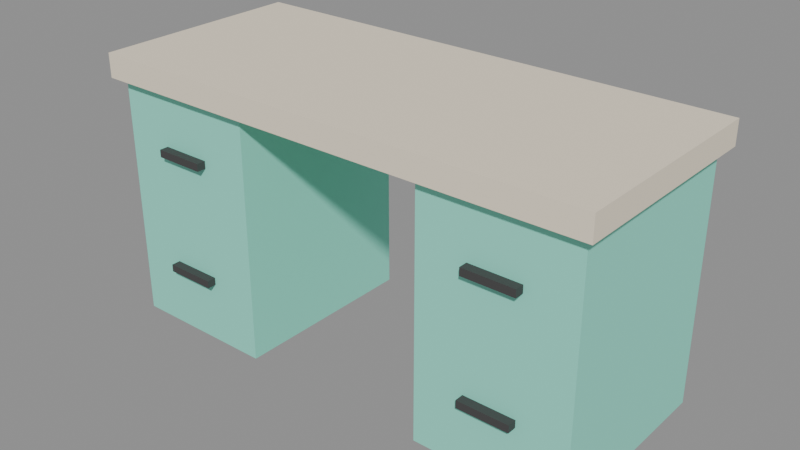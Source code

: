 # Source: source.blend  (saved by Blender 5.2.45; exported with 4.5.12 LTS)
import bpy
from mathutils import Matrix  # noqa: F401  (used for matrix-valued properties, if any)

bpy.ops.wm.read_factory_settings(use_empty=True)
scene = bpy.context.scene
scene.name = 'Scene'

# ---- images (referenced by path relative to the original .blend; pixels are not part of the script)
import os
ASSET_DIR = os.environ.get("B2B_ASSET_DIR", "")  # directory of the original .blend (textures are referenced by path, not embedded)
HERE = os.path.dirname(os.path.abspath(__file__))  # packed textures are extracted next to this script under _unpacked/

def load_image(name, relpath, width, height, colorspace="sRGB"):
    """Load a texture the original file referenced (path relative to the .blend, or extracted next to this script)."""
    p = next((c for c in (os.path.join(HERE, relpath), os.path.join(ASSET_DIR, relpath)) if relpath and os.path.exists(c)), "")
    if p:
        img = bpy.data.images.load(p, check_existing=True)
        img.name = name
    else:  # same state as the original file: an image datablock whose file is absent (Cycles renders it pink)
        img = bpy.data.images.new(name, width, height)
        img.source = "FILE"
        img.filepath = "//" + (relpath or name)
    img.colorspace_settings.name = colorspace
    return img
img_palette_png = load_image('palette.png', '_unpacked/palette.cadebe72.png', 2508, 2508, 'sRGB')

# ---- materials (node trees are filled in below, after node groups)
mat_sharedpalette_v001 = bpy.data.materials.new('SharedPalette_v001')

# ---- material node trees
mat_sharedpalette_v001.use_nodes = True; mat_sharedpalette_v001.node_tree.nodes.clear()
_N = mat_sharedpalette_v001.node_tree.nodes; _L = mat_sharedpalette_v001.node_tree.links
n0 = _N.new('ShaderNodeBsdfPrincipled'); n0.name = 'Principled BSDF'; n0.location = (-200, 100)
n0.inputs[2].default_value = 0.8
n0.inputs[10].default_value = 0.005
n1 = _N.new('ShaderNodeOutputMaterial'); n1.name = 'Material Output'; n1.location = (200, 100)
n2 = _N.new('ShaderNodeTexImage'); n2.name = 'Image Texture'; n2.location = (0, 0)
n2.image = img_palette_png
n2.interpolation = 'Closest'
_L.new(n0.outputs[0], n1.inputs[0])
_L.new(n2.outputs[0], n0.inputs[0])
n1.is_active_output = True

# ---- meshes
me_cube = bpy.data.meshes.new('Cube')
me_cube.from_pydata([(-0.85, -0.36, -0.04), (-0.85, -0.36, 0.04), (-0.85, 0.36, -0.04), (-0.85, 0.36, 0.04), (0.85, -0.36, -0.04), (0.85, -0.36, 0.04), (0.85, 0.36, -0.04), (0.85, 0.36, 0.04)], [], [(1, 2, 0), (3, 6, 2), (7, 4, 6), (5, 0, 4), (6, 0, 2), (3, 5, 7), (1, 3, 2), (3, 7, 6), (7, 5, 4), (5, 1, 0), (6, 4, 0), (3, 1, 5)])
_uv = me_cube.uv_layers.new(name='UVMap')
_uv.uv.foreach_set('vector', [0.01575, 0.578, 0.01575, 0.578, 0.01575, 0.578, 0.01575, 0.578, 0.01575, 0.578, 0.01575, 0.578, 0.01575, 0.578, 0.01575, 0.578, 0.01575, 0.578, 0.01575, 0.578, 0.01575, 0.578, 0.01575, 0.578, 0.01575, 0.578, 0.01575, 0.578, 0.01575, 0.578, 0.01575, 0.578, 0.01575, 0.578, 0.01575, 0.578, 0.01575, 0.578, 0.01575, 0.578, 0.01575, 0.578, 0.01575, 0.578, 0.01575, 0.578, 0.01575, 0.578, 0.01575, 0.578, 0.01575, 0.578, 0.01575, 0.578, 0.01575, 0.578, 0.01575, 0.578, 0.01575, 0.578, 0.01575, 0.578, 0.01575, 0.578, 0.01575, 0.578, 0.01575, 0.578, 0.01575, 0.578, 0.01575, 0.578])
me_cube.materials.append(mat_sharedpalette_v001)
me_cube.update()
me_cube_001 = bpy.data.meshes.new('Cube.001')
me_cube_001.from_pydata([(-0.25, -0.325, -0.42), (-0.25, -0.325, 0.42), (-0.25, 0.325, -0.42), (-0.25, 0.325, 0.42), (0.25, -0.325, -0.42), (0.25, -0.325, 0.42), (0.25, 0.325, -0.42), (0.25, 0.325, 0.42)], [], [(1, 2, 0), (3, 6, 2), (7, 4, 6), (5, 0, 4), (6, 0, 2), (3, 5, 7), (1, 3, 2), (3, 7, 6), (7, 5, 4), (5, 1, 0), (6, 4, 0), (3, 1, 5)])
_uv = me_cube_001.uv_layers.new(name='UVMap')
_uv.uv.foreach_set('vector', [0.2657, 0.7654, 0.2657, 0.7654, 0.2657, 0.7654, 0.2657, 0.7654, 0.2657, 0.7654, 0.2657, 0.7654, 0.2657, 0.7654, 0.2657, 0.7654, 0.2657, 0.7654, 0.2657, 0.7654, 0.2657, 0.7654, 0.2657, 0.7654, 0.2657, 0.7654, 0.2657, 0.7654, 0.2657, 0.7654, 0.2657, 0.7654, 0.2657, 0.7654, 0.2657, 0.7654, 0.2657, 0.7654, 0.2657, 0.7654, 0.2657, 0.7654, 0.2657, 0.7654, 0.2657, 0.7654, 0.2657, 0.7654, 0.2657, 0.7654, 0.2657, 0.7654, 0.2657, 0.7654, 0.2657, 0.7654, 0.2657, 0.7654, 0.2657, 0.7654, 0.2657, 0.7654, 0.2657, 0.7654, 0.2657, 0.7654, 0.2657, 0.7654, 0.2657, 0.7654, 0.2657, 0.7654])
me_cube_001.materials.append(mat_sharedpalette_v001)
me_cube_001.update()
me_cube_002 = bpy.data.meshes.new('Cube.002')
me_cube_002.from_pydata([(-0.25, -0.325, -0.42), (-0.25, -0.325, 0.42), (-0.25, 0.325, -0.42), (-0.25, 0.325, 0.42), (0.25, -0.325, -0.42), (0.25, -0.325, 0.42), (0.25, 0.325, -0.42), (0.25, 0.325, 0.42)], [], [(1, 2, 0), (3, 6, 2), (7, 4, 6), (5, 0, 4), (6, 0, 2), (3, 5, 7), (1, 3, 2), (3, 7, 6), (7, 5, 4), (5, 1, 0), (6, 4, 0), (3, 1, 5)])
_uv = me_cube_002.uv_layers.new(name='UVMap')
_uv.uv.foreach_set('vector', [0.2657, 0.7654, 0.2657, 0.7654, 0.2657, 0.7654, 0.2657, 0.7654, 0.2657, 0.7654, 0.2657, 0.7654, 0.2657, 0.7654, 0.2657, 0.7654, 0.2657, 0.7654, 0.2657, 0.7654, 0.2657, 0.7654, 0.2657, 0.7654, 0.2657, 0.7654, 0.2657, 0.7654, 0.2657, 0.7654, 0.2657, 0.7654, 0.2657, 0.7654, 0.2657, 0.7654, 0.2657, 0.7654, 0.2657, 0.7654, 0.2657, 0.7654, 0.2657, 0.7654, 0.2657, 0.7654, 0.2657, 0.7654, 0.2657, 0.7654, 0.2657, 0.7654, 0.2657, 0.7654, 0.2657, 0.7654, 0.2657, 0.7654, 0.2657, 0.7654, 0.2657, 0.7654, 0.2657, 0.7654, 0.2657, 0.7654, 0.2657, 0.7654, 0.2657, 0.7654, 0.2657, 0.7654])
me_cube_002.materials.append(mat_sharedpalette_v001)
me_cube_002.update()
me_cube_003 = bpy.data.meshes.new('Cube.003')
me_cube_003.from_pydata([(-0.085, -0.015, -0.0125), (-0.085, -0.015, 0.0125), (-0.085, 0.015, -0.0125), (-0.085, 0.015, 0.0125), (0.085, -0.015, -0.0125), (0.085, -0.015, 0.0125), (0.085, 0.015, -0.0125), (0.085, 0.015, 0.0125)], [], [(1, 2, 0), (3, 6, 2), (7, 4, 6), (5, 0, 4), (6, 0, 2), (3, 5, 7), (1, 3, 2), (3, 7, 6), (7, 5, 4), (5, 1, 0), (6, 4, 0), (3, 1, 5)])
_uv = me_cube_003.uv_layers.new(name='UVMap')
_uv.uv.foreach_set('vector', [0.3906, 0.5154, 0.3906, 0.5154, 0.3906, 0.5154, 0.3906, 0.5154, 0.3906, 0.5154, 0.3906, 0.5154, 0.3906, 0.5154, 0.3906, 0.5154, 0.3906, 0.5154, 0.3906, 0.5154, 0.3906, 0.5154, 0.3906, 0.5154, 0.3906, 0.5154, 0.3906, 0.5154, 0.3906, 0.5154, 0.3906, 0.5154, 0.3906, 0.5154, 0.3906, 0.5154, 0.3906, 0.5154, 0.3906, 0.5154, 0.3906, 0.5154, 0.3906, 0.5154, 0.3906, 0.5154, 0.3906, 0.5154, 0.3906, 0.5154, 0.3906, 0.5154, 0.3906, 0.5154, 0.3906, 0.5154, 0.3906, 0.5154, 0.3906, 0.5154, 0.3906, 0.5154, 0.3906, 0.5154, 0.3906, 0.5154, 0.3906, 0.5154, 0.3906, 0.5154, 0.3906, 0.5154])
me_cube_003.materials.append(mat_sharedpalette_v001)
me_cube_003.update()
me_cube_004 = bpy.data.meshes.new('Cube.004')
me_cube_004.from_pydata([(-0.085, -0.015, -0.0125), (-0.085, -0.015, 0.0125), (-0.085, 0.015, -0.0125), (-0.085, 0.015, 0.0125), (0.085, -0.015, -0.0125), (0.085, -0.015, 0.0125), (0.085, 0.015, -0.0125), (0.085, 0.015, 0.0125)], [], [(1, 2, 0), (3, 6, 2), (7, 4, 6), (5, 0, 4), (6, 0, 2), (3, 5, 7), (1, 3, 2), (3, 7, 6), (7, 5, 4), (5, 1, 0), (6, 4, 0), (3, 1, 5)])
_uv = me_cube_004.uv_layers.new(name='UVMap')
_uv.uv.foreach_set('vector', [0.3906, 0.5154, 0.3906, 0.5154, 0.3906, 0.5154, 0.3906, 0.5154, 0.3906, 0.5154, 0.3906, 0.5154, 0.3906, 0.5154, 0.3906, 0.5154, 0.3906, 0.5154, 0.3906, 0.5154, 0.3906, 0.5154, 0.3906, 0.5154, 0.3906, 0.5154, 0.3906, 0.5154, 0.3906, 0.5154, 0.3906, 0.5154, 0.3906, 0.5154, 0.3906, 0.5154, 0.3906, 0.5154, 0.3906, 0.5154, 0.3906, 0.5154, 0.3906, 0.5154, 0.3906, 0.5154, 0.3906, 0.5154, 0.3906, 0.5154, 0.3906, 0.5154, 0.3906, 0.5154, 0.3906, 0.5154, 0.3906, 0.5154, 0.3906, 0.5154, 0.3906, 0.5154, 0.3906, 0.5154, 0.3906, 0.5154, 0.3906, 0.5154, 0.3906, 0.5154, 0.3906, 0.5154])
me_cube_004.materials.append(mat_sharedpalette_v001)
me_cube_004.update()
me_cube_005 = bpy.data.meshes.new('Cube.005')
me_cube_005.from_pydata([(-0.085, -0.015, -0.0125), (-0.085, -0.015, 0.0125), (-0.085, 0.015, -0.0125), (-0.085, 0.015, 0.0125), (0.085, -0.015, -0.0125), (0.085, -0.015, 0.0125), (0.085, 0.015, -0.0125), (0.085, 0.015, 0.0125)], [], [(1, 2, 0), (3, 6, 2), (7, 4, 6), (5, 0, 4), (6, 0, 2), (3, 5, 7), (1, 3, 2), (3, 7, 6), (7, 5, 4), (5, 1, 0), (6, 4, 0), (3, 1, 5)])
_uv = me_cube_005.uv_layers.new(name='UVMap')
_uv.uv.foreach_set('vector', [0.3906, 0.5154, 0.3906, 0.5154, 0.3906, 0.5154, 0.3906, 0.5154, 0.3906, 0.5154, 0.3906, 0.5154, 0.3906, 0.5154, 0.3906, 0.5154, 0.3906, 0.5154, 0.3906, 0.5154, 0.3906, 0.5154, 0.3906, 0.5154, 0.3906, 0.5154, 0.3906, 0.5154, 0.3906, 0.5154, 0.3906, 0.5154, 0.3906, 0.5154, 0.3906, 0.5154, 0.3906, 0.5154, 0.3906, 0.5154, 0.3906, 0.5154, 0.3906, 0.5154, 0.3906, 0.5154, 0.3906, 0.5154, 0.3906, 0.5154, 0.3906, 0.5154, 0.3906, 0.5154, 0.3906, 0.5154, 0.3906, 0.5154, 0.3906, 0.5154, 0.3906, 0.5154, 0.3906, 0.5154, 0.3906, 0.5154, 0.3906, 0.5154, 0.3906, 0.5154, 0.3906, 0.5154])
me_cube_005.materials.append(mat_sharedpalette_v001)
me_cube_005.update()
me_cube_006 = bpy.data.meshes.new('Cube.006')
me_cube_006.from_pydata([(-0.085, -0.015, -0.0125), (-0.085, -0.015, 0.0125), (-0.085, 0.015, -0.0125), (-0.085, 0.015, 0.0125), (0.085, -0.015, -0.0125), (0.085, -0.015, 0.0125), (0.085, 0.015, -0.0125), (0.085, 0.015, 0.0125)], [], [(1, 2, 0), (3, 6, 2), (7, 4, 6), (5, 0, 4), (6, 0, 2), (3, 5, 7), (1, 3, 2), (3, 7, 6), (7, 5, 4), (5, 1, 0), (6, 4, 0), (3, 1, 5)])
_uv = me_cube_006.uv_layers.new(name='UVMap')
_uv.uv.foreach_set('vector', [0.3906, 0.5154, 0.3906, 0.5154, 0.3906, 0.5154, 0.3906, 0.5154, 0.3906, 0.5154, 0.3906, 0.5154, 0.3906, 0.5154, 0.3906, 0.5154, 0.3906, 0.5154, 0.3906, 0.5154, 0.3906, 0.5154, 0.3906, 0.5154, 0.3906, 0.5154, 0.3906, 0.5154, 0.3906, 0.5154, 0.3906, 0.5154, 0.3906, 0.5154, 0.3906, 0.5154, 0.3906, 0.5154, 0.3906, 0.5154, 0.3906, 0.5154, 0.3906, 0.5154, 0.3906, 0.5154, 0.3906, 0.5154, 0.3906, 0.5154, 0.3906, 0.5154, 0.3906, 0.5154, 0.3906, 0.5154, 0.3906, 0.5154, 0.3906, 0.5154, 0.3906, 0.5154, 0.3906, 0.5154, 0.3906, 0.5154, 0.3906, 0.5154, 0.3906, 0.5154, 0.3906, 0.5154])
me_cube_006.materials.append(mat_sharedpalette_v001)
me_cube_006.update()

# ---- objects
ob_worktop = bpy.data.objects.new('Worktop', me_cube)
ob_storage_module = bpy.data.objects.new('Storage module', me_cube_001)
ob_storage_module_001 = bpy.data.objects.new('Storage module.001', me_cube_002)
ob_handle = bpy.data.objects.new('Handle', me_cube_003)
ob_handle_001 = bpy.data.objects.new('Handle.001', me_cube_004)
ob_handle_002 = bpy.data.objects.new('Handle.002', me_cube_005)
ob_handle_003 = bpy.data.objects.new('Handle.003', me_cube_006)

# ---- transforms, parenting, visibility, modifiers, constraints
ob_worktop.location = (0.0, 0.0, 0.86)
ob_storage_module.location = (-0.57, 0.0, 0.42)
ob_storage_module_001.location = (0.57, 0.0, 0.42)
ob_handle.location = (-0.57, -0.34, 0.22)
ob_handle_001.location = (-0.57, -0.34, 0.62)
ob_handle_002.location = (0.57, -0.34, 0.22)
ob_handle_003.location = (0.57, -0.34, 0.62)

# ---- collection membership
scene.collection.objects.link(ob_worktop)
scene.collection.objects.link(ob_storage_module)
scene.collection.objects.link(ob_storage_module_001)
scene.collection.objects.link(ob_handle)
scene.collection.objects.link(ob_handle_001)
scene.collection.objects.link(ob_handle_002)
scene.collection.objects.link(ob_handle_003)

# ---- scene / render settings (as saved in the file)
scene.frame_start = 1; scene.frame_end = 250; scene.frame_set(1)
scene.render.engine = 'BLENDER_EEVEE_NEXT'
scene.render.bake_bias = 0.0
scene.render.bake_samples = 0
scene.render.compositor_device = 'GPU'
scene.eevee.use_volume_custom_range = False
scene.eevee.fast_gi_thickness_near = 0.1
scene.eevee.fast_gi_thickness_far = 0.0
scene.eevee.ray_tracing_options.screen_trace_thickness = 0.1
bpy.context.view_layer.update()

# ---- added for rendering (the .blend has no active camera and no usable light): camera, sun + grey world if the file has none
cam_auto = bpy.data.cameras.new('AutoCamera')
cam_auto.lens = 50.0
cam_auto.sensor_width = 36.0
cam_auto.clip_end = 1000.0
ob_auto_camera = bpy.data.objects.new('AutoCamera', cam_auto)
scene.collection.objects.link(ob_auto_camera)
ob_auto_camera.location = (1.9003, -2.28035, 1.97024)
ob_auto_camera.rotation_euler = (1.09748, -7.21219e-08, 0.694738)
scene.camera = ob_auto_camera
light_auto_sun = bpy.data.lights.new('AutoSun', 'SUN')
light_auto_sun.energy = 3.0
light_auto_sun.angle = 0.0523599
ob_auto_sun = bpy.data.objects.new('AutoSun', light_auto_sun)
scene.collection.objects.link(ob_auto_sun)
ob_auto_sun.rotation_euler = (0.872665, 0.174533, 0.523599)
if scene.world is None:
    world_auto = bpy.data.worlds.new('AutoWorld')
    world_auto.color = (0.3, 0.3, 0.3)
    scene.world = world_auto
bpy.context.view_layer.update()
